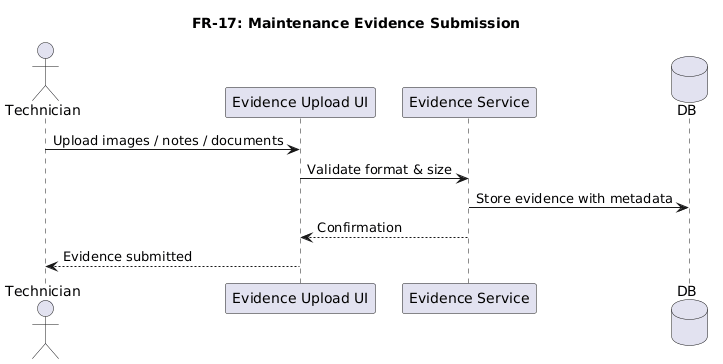

The diagram above was rendered by PlantUML. Its source (embedded in the PNG):
@startuml
title FR-17: Maintenance Evidence Submission

actor Technician
participant "Evidence Upload UI" as UI
participant "Evidence Service" as ES
database DB

Technician -> UI : Upload images / notes / documents
UI -> ES : Validate format & size
ES -> DB : Store evidence with metadata
ES --> UI : Confirmation
UI --> Technician : Evidence submitted
@enduml